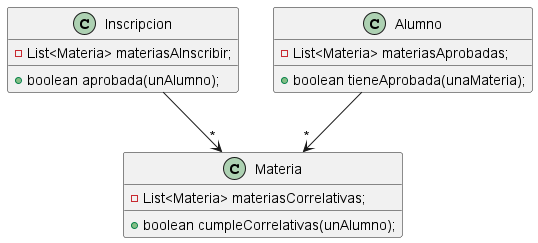

The diagram above was rendered by PlantUML. Its source (embedded in the PNG):
@startuml
'https://plantuml.com/class-diagram

class Inscripcion {
    -List<Materia> materiasAInscribir;
    +boolean aprobada(unAlumno);
}

class Materia {
    -List<Materia> materiasCorrelativas;
    +boolean cumpleCorrelativas(unAlumno);
}

class Alumno {
    -List<Materia> materiasAprobadas;
    +boolean tieneAprobada(unaMateria);

}

Inscripcion--> "*" Materia
Alumno--> "*" Materia


@enduml